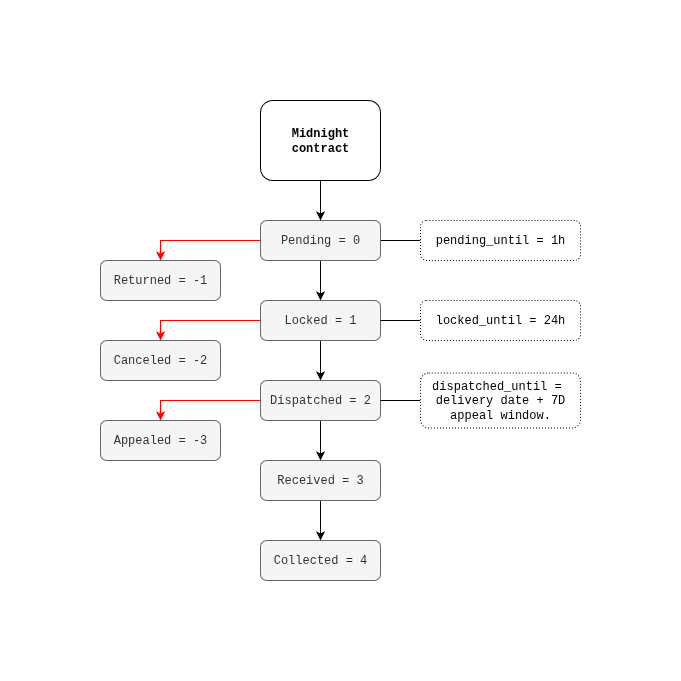

The diagram above was exported from draw.io. Its source (the exported page's mxGraphModel, read from the mxfile embedded in the PNG):
<mxGraphModel dx="1426" dy="825" grid="1" gridSize="10" guides="1" tooltips="1" connect="1" arrows="1" fold="1" page="1" pageScale="1" pageWidth="827" pageHeight="1169" math="0" shadow="0">
  <root>
    <mxCell id="0" />
    <mxCell id="1" parent="0" />
    <mxCell id="qXT0SMG7Cfm4LL0KNGqy-11" style="edgeStyle=orthogonalEdgeStyle;rounded=0;orthogonalLoop=1;jettySize=auto;html=1;exitX=0.5;exitY=1;exitDx=0;exitDy=0;entryX=0.5;entryY=0;entryDx=0;entryDy=0;" parent="1" source="qXT0SMG7Cfm4LL0KNGqy-1" target="qXT0SMG7Cfm4LL0KNGqy-3" edge="1">
      <mxGeometry relative="1" as="geometry" />
    </mxCell>
    <mxCell id="qXT0SMG7Cfm4LL0KNGqy-12" style="edgeStyle=orthogonalEdgeStyle;rounded=0;orthogonalLoop=1;jettySize=auto;html=1;exitX=0;exitY=0.5;exitDx=0;exitDy=0;entryX=0.5;entryY=0;entryDx=0;entryDy=0;strokeColor=#FF0000;" parent="1" source="qXT0SMG7Cfm4LL0KNGqy-1" target="qXT0SMG7Cfm4LL0KNGqy-2" edge="1">
      <mxGeometry relative="1" as="geometry" />
    </mxCell>
    <mxCell id="qXT0SMG7Cfm4LL0KNGqy-26" style="edgeStyle=orthogonalEdgeStyle;rounded=0;orthogonalLoop=1;jettySize=auto;html=1;exitX=1;exitY=0.5;exitDx=0;exitDy=0;entryX=0;entryY=0.5;entryDx=0;entryDy=0;startArrow=none;startFill=0;endArrow=none;endFill=0;" parent="1" source="qXT0SMG7Cfm4LL0KNGqy-1" target="qXT0SMG7Cfm4LL0KNGqy-19" edge="1">
      <mxGeometry relative="1" as="geometry" />
    </mxCell>
    <mxCell id="qXT0SMG7Cfm4LL0KNGqy-1" value="Pending = 0" style="rounded=1;whiteSpace=wrap;html=1;fontFamily=Courier New;fillColor=#f5f5f5;fontColor=#333333;strokeColor=#666666;" parent="1" vertex="1">
      <mxGeometry x="240" y="200" width="120" height="40" as="geometry" />
    </mxCell>
    <mxCell id="qXT0SMG7Cfm4LL0KNGqy-2" value="Returned = -1" style="rounded=1;whiteSpace=wrap;html=1;fontFamily=Courier New;fillColor=#f5f5f5;fontColor=#333333;strokeColor=#666666;" parent="1" vertex="1">
      <mxGeometry x="80" y="240" width="120" height="40" as="geometry" />
    </mxCell>
    <mxCell id="qXT0SMG7Cfm4LL0KNGqy-13" style="edgeStyle=orthogonalEdgeStyle;rounded=0;orthogonalLoop=1;jettySize=auto;html=1;exitX=0;exitY=0.5;exitDx=0;exitDy=0;entryX=0.5;entryY=0;entryDx=0;entryDy=0;strokeColor=#FF0000;" parent="1" source="qXT0SMG7Cfm4LL0KNGqy-3" target="qXT0SMG7Cfm4LL0KNGqy-4" edge="1">
      <mxGeometry relative="1" as="geometry" />
    </mxCell>
    <mxCell id="qXT0SMG7Cfm4LL0KNGqy-15" style="edgeStyle=orthogonalEdgeStyle;rounded=0;orthogonalLoop=1;jettySize=auto;html=1;exitX=0.5;exitY=1;exitDx=0;exitDy=0;entryX=0.5;entryY=0;entryDx=0;entryDy=0;" parent="1" source="qXT0SMG7Cfm4LL0KNGqy-3" target="qXT0SMG7Cfm4LL0KNGqy-5" edge="1">
      <mxGeometry relative="1" as="geometry" />
    </mxCell>
    <mxCell id="qXT0SMG7Cfm4LL0KNGqy-3" value="Locked = 1" style="rounded=1;whiteSpace=wrap;html=1;fontFamily=Courier New;fillColor=#f5f5f5;fontColor=#333333;strokeColor=#666666;" parent="1" vertex="1">
      <mxGeometry x="240" y="280" width="120" height="40" as="geometry" />
    </mxCell>
    <mxCell id="qXT0SMG7Cfm4LL0KNGqy-4" value="Canceled = -2" style="rounded=1;whiteSpace=wrap;html=1;fontFamily=Courier New;fillColor=#f5f5f5;fontColor=#333333;strokeColor=#666666;" parent="1" vertex="1">
      <mxGeometry x="80" y="320" width="120" height="40" as="geometry" />
    </mxCell>
    <mxCell id="qXT0SMG7Cfm4LL0KNGqy-14" style="edgeStyle=orthogonalEdgeStyle;rounded=0;orthogonalLoop=1;jettySize=auto;html=1;exitX=0;exitY=0.5;exitDx=0;exitDy=0;entryX=0.5;entryY=0;entryDx=0;entryDy=0;strokeColor=#FF0000;" parent="1" source="qXT0SMG7Cfm4LL0KNGqy-5" target="qXT0SMG7Cfm4LL0KNGqy-7" edge="1">
      <mxGeometry relative="1" as="geometry" />
    </mxCell>
    <mxCell id="qXT0SMG7Cfm4LL0KNGqy-16" style="edgeStyle=orthogonalEdgeStyle;rounded=0;orthogonalLoop=1;jettySize=auto;html=1;exitX=0.5;exitY=1;exitDx=0;exitDy=0;" parent="1" source="qXT0SMG7Cfm4LL0KNGqy-5" target="qXT0SMG7Cfm4LL0KNGqy-6" edge="1">
      <mxGeometry relative="1" as="geometry" />
    </mxCell>
    <mxCell id="qXT0SMG7Cfm4LL0KNGqy-5" value="Dispatched = 2" style="rounded=1;whiteSpace=wrap;html=1;fontFamily=Courier New;fillColor=#f5f5f5;fontColor=#333333;strokeColor=#666666;" parent="1" vertex="1">
      <mxGeometry x="240" y="360" width="120" height="40" as="geometry" />
    </mxCell>
    <mxCell id="qXT0SMG7Cfm4LL0KNGqy-17" style="edgeStyle=orthogonalEdgeStyle;rounded=0;orthogonalLoop=1;jettySize=auto;html=1;exitX=0.5;exitY=1;exitDx=0;exitDy=0;entryX=0.5;entryY=0;entryDx=0;entryDy=0;" parent="1" source="qXT0SMG7Cfm4LL0KNGqy-6" target="qXT0SMG7Cfm4LL0KNGqy-8" edge="1">
      <mxGeometry relative="1" as="geometry" />
    </mxCell>
    <mxCell id="qXT0SMG7Cfm4LL0KNGqy-6" value="Received = 3" style="rounded=1;whiteSpace=wrap;html=1;fontFamily=Courier New;fillColor=#f5f5f5;fontColor=#333333;strokeColor=#666666;" parent="1" vertex="1">
      <mxGeometry x="240" y="440" width="120" height="40" as="geometry" />
    </mxCell>
    <mxCell id="qXT0SMG7Cfm4LL0KNGqy-7" value="Appealed = -3" style="rounded=1;whiteSpace=wrap;html=1;fontFamily=Courier New;fillColor=#f5f5f5;fontColor=#333333;strokeColor=#666666;" parent="1" vertex="1">
      <mxGeometry x="80" y="400" width="120" height="40" as="geometry" />
    </mxCell>
    <mxCell id="qXT0SMG7Cfm4LL0KNGqy-8" value="Collected = 4" style="rounded=1;whiteSpace=wrap;html=1;fontFamily=Courier New;fillColor=#f5f5f5;fontColor=#333333;strokeColor=#666666;" parent="1" vertex="1">
      <mxGeometry x="240" y="520" width="120" height="40" as="geometry" />
    </mxCell>
    <mxCell id="qXT0SMG7Cfm4LL0KNGqy-10" style="edgeStyle=orthogonalEdgeStyle;rounded=0;orthogonalLoop=1;jettySize=auto;html=1;exitX=0.5;exitY=1;exitDx=0;exitDy=0;entryX=0.5;entryY=0;entryDx=0;entryDy=0;" parent="1" source="qXT0SMG7Cfm4LL0KNGqy-9" target="qXT0SMG7Cfm4LL0KNGqy-1" edge="1">
      <mxGeometry relative="1" as="geometry" />
    </mxCell>
    <mxCell id="qXT0SMG7Cfm4LL0KNGqy-9" value="&lt;b&gt;Midnight contract&lt;/b&gt;" style="rounded=1;whiteSpace=wrap;html=1;fontFamily=Courier New;" parent="1" vertex="1">
      <mxGeometry x="240" y="80" width="120" height="80" as="geometry" />
    </mxCell>
    <mxCell id="qXT0SMG7Cfm4LL0KNGqy-19" value="pending_until = 1h" style="rounded=1;whiteSpace=wrap;html=1;fontFamily=Courier New;dashed=1;dashPattern=1 2;strokeColor=#000000;" parent="1" vertex="1">
      <mxGeometry x="400" y="200" width="160" height="40" as="geometry" />
    </mxCell>
    <mxCell id="qXT0SMG7Cfm4LL0KNGqy-24" style="edgeStyle=orthogonalEdgeStyle;rounded=0;orthogonalLoop=1;jettySize=auto;html=1;exitX=0;exitY=0.5;exitDx=0;exitDy=0;endArrow=none;endFill=0;" parent="1" source="qXT0SMG7Cfm4LL0KNGqy-22" target="qXT0SMG7Cfm4LL0KNGqy-3" edge="1">
      <mxGeometry relative="1" as="geometry" />
    </mxCell>
    <mxCell id="qXT0SMG7Cfm4LL0KNGqy-22" value="locked_until = 24h" style="rounded=1;whiteSpace=wrap;html=1;fontFamily=Courier New;dashed=1;dashPattern=1 2;strokeColor=#000000;" parent="1" vertex="1">
      <mxGeometry x="400" y="280" width="160" height="40" as="geometry" />
    </mxCell>
    <mxCell id="JWrfh9z7-tXFhUlNfsng-2" style="edgeStyle=orthogonalEdgeStyle;rounded=0;orthogonalLoop=1;jettySize=auto;html=1;exitX=0;exitY=0.5;exitDx=0;exitDy=0;entryX=1;entryY=0.5;entryDx=0;entryDy=0;endArrow=none;endFill=0;" parent="1" source="JWrfh9z7-tXFhUlNfsng-1" target="qXT0SMG7Cfm4LL0KNGqy-5" edge="1">
      <mxGeometry relative="1" as="geometry" />
    </mxCell>
    <mxCell id="JWrfh9z7-tXFhUlNfsng-1" value="dispatched_until =&amp;nbsp; delivery date + 7D appeal window." style="rounded=1;whiteSpace=wrap;html=1;fontFamily=Courier New;dashed=1;dashPattern=1 2;strokeColor=#000000;" parent="1" vertex="1">
      <mxGeometry x="400" y="352.5" width="160" height="55" as="geometry" />
    </mxCell>
  </root>
</mxGraphModel>